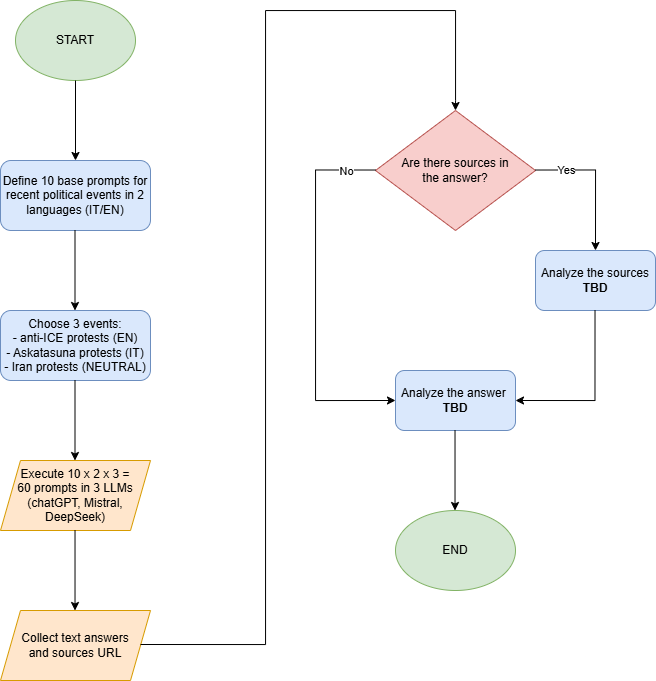

The diagram above was exported from draw.io. Its source (the exported page's mxGraphModel, read from the mxfile embedded in the PNG):
<mxGraphModel dx="1339" dy="743" grid="1" gridSize="10" guides="1" tooltips="1" connect="1" arrows="1" fold="1" page="1" pageScale="1" pageWidth="827" pageHeight="1169" math="0" shadow="0">
  <root>
    <mxCell id="0" />
    <mxCell id="1" parent="0" />
    <mxCell id="oBGwN2BTA7PT_j6B30fb-1" parent="1" style="ellipse;whiteSpace=wrap;html=1;fillColor=#d5e8d4;strokeColor=#82b366;" value="" vertex="1">
      <mxGeometry height="80" width="120" x="90" y="70" as="geometry" />
    </mxCell>
    <mxCell id="oBGwN2BTA7PT_j6B30fb-2" parent="1" style="text;html=1;whiteSpace=wrap;strokeColor=none;fillColor=none;align=center;verticalAlign=middle;rounded=0;" value="START" vertex="1">
      <mxGeometry height="30" width="60" x="120" y="95" as="geometry" />
    </mxCell>
    <mxCell id="oBGwN2BTA7PT_j6B30fb-3" edge="1" parent="1" style="endArrow=classic;html=1;rounded=0;exitX=1;exitY=0.5;exitDx=0;exitDy=0;" target="oBGwN2BTA7PT_j6B30fb-4" value="">
      <mxGeometry height="50" relative="1" width="50" as="geometry">
        <mxPoint x="150" y="150" as="sourcePoint" />
        <mxPoint x="170" y="250" as="targetPoint" />
      </mxGeometry>
    </mxCell>
    <mxCell id="oBGwN2BTA7PT_j6B30fb-4" parent="1" style="rounded=1;whiteSpace=wrap;html=1;fillColor=#dae8fc;strokeColor=#6c8ebf;" value="" vertex="1">
      <mxGeometry height="70" width="150" x="75" y="230" as="geometry" />
    </mxCell>
    <mxCell id="oBGwN2BTA7PT_j6B30fb-11" parent="1" style="rounded=1;whiteSpace=wrap;html=1;fillColor=#dae8fc;strokeColor=#6c8ebf;" value="" vertex="1">
      <mxGeometry height="70" width="150" x="75" y="380" as="geometry" />
    </mxCell>
    <mxCell id="oBGwN2BTA7PT_j6B30fb-13" edge="1" parent="1" style="endArrow=classic;html=1;rounded=0;exitX=1;exitY=0.5;exitDx=0;exitDy=0;" value="">
      <mxGeometry height="50" relative="1" width="50" as="geometry">
        <mxPoint x="149.5" y="300" as="sourcePoint" />
        <mxPoint x="149.5" y="380" as="targetPoint" />
      </mxGeometry>
    </mxCell>
    <mxCell id="oBGwN2BTA7PT_j6B30fb-14" parent="1" style="text;html=1;whiteSpace=wrap;strokeColor=none;fillColor=none;align=center;verticalAlign=middle;rounded=0;" value="Define 10 base prompts for recent political events in 2 languages (IT/EN)" vertex="1">
      <mxGeometry height="70" width="150" x="75" y="230" as="geometry" />
    </mxCell>
    <mxCell id="oBGwN2BTA7PT_j6B30fb-5" parent="1" style="text;html=1;whiteSpace=wrap;strokeColor=none;fillColor=none;align=center;verticalAlign=middle;rounded=0;" value="&lt;div&gt;&lt;br&gt;&lt;/div&gt;Choose 3 events:&lt;div&gt;- anti-ICE protests (EN)&lt;/div&gt;&lt;div&gt;- Askatasuna protests (IT)&lt;/div&gt;&lt;div&gt;- Iran protests (NEUTRAL)&lt;br&gt;&lt;div&gt;&lt;br&gt;&lt;/div&gt;&lt;/div&gt;" vertex="1">
      <mxGeometry height="70" width="150" x="75" y="380" as="geometry" />
    </mxCell>
    <mxCell id="oBGwN2BTA7PT_j6B30fb-16" edge="1" parent="1" style="endArrow=classic;html=1;rounded=0;exitX=1;exitY=0.5;exitDx=0;exitDy=0;" value="">
      <mxGeometry height="50" relative="1" width="50" as="geometry">
        <mxPoint x="149.5" y="450" as="sourcePoint" />
        <mxPoint x="149.5" y="530" as="targetPoint" />
      </mxGeometry>
    </mxCell>
    <mxCell id="oBGwN2BTA7PT_j6B30fb-17" parent="1" style="shape=parallelogram;perimeter=parallelogramPerimeter;whiteSpace=wrap;html=1;fixedSize=1;fillColor=#ffe6cc;strokeColor=#d79b00;" value="" vertex="1">
      <mxGeometry height="70" width="150" x="75" y="530" as="geometry" />
    </mxCell>
    <mxCell id="oBGwN2BTA7PT_j6B30fb-18" parent="1" style="text;html=1;whiteSpace=wrap;strokeColor=none;fillColor=none;align=center;verticalAlign=middle;rounded=0;" value="Execute 10 x 2 x 3 = 60 prompts in 3 LLMs (chatGPT, Mistral, DeepSeek)" vertex="1">
      <mxGeometry height="60" width="120" x="90" y="535" as="geometry" />
    </mxCell>
    <mxCell id="oBGwN2BTA7PT_j6B30fb-22" edge="1" parent="1" style="endArrow=classic;html=1;rounded=0;exitX=1;exitY=0.5;exitDx=0;exitDy=0;" value="">
      <mxGeometry height="50" relative="1" width="50" as="geometry">
        <mxPoint x="149.52" y="600" as="sourcePoint" />
        <mxPoint x="149.52" y="680" as="targetPoint" />
      </mxGeometry>
    </mxCell>
    <mxCell id="oBGwN2BTA7PT_j6B30fb-23" parent="1" style="shape=parallelogram;perimeter=parallelogramPerimeter;whiteSpace=wrap;html=1;fixedSize=1;fillColor=#ffe6cc;strokeColor=#d79b00;" value="" vertex="1">
      <mxGeometry height="70" width="150" x="75" y="680" as="geometry" />
    </mxCell>
    <mxCell id="oBGwN2BTA7PT_j6B30fb-24" parent="1" style="text;html=1;whiteSpace=wrap;strokeColor=none;fillColor=none;align=center;verticalAlign=middle;rounded=0;" value="Collect text answers and sources URL" vertex="1">
      <mxGeometry height="60" width="120" x="90" y="685" as="geometry" />
    </mxCell>
    <mxCell id="oBGwN2BTA7PT_j6B30fb-25" parent="1" style="rhombus;whiteSpace=wrap;html=1;fillColor=#f8cecc;strokeColor=#b85450;" value="" vertex="1">
      <mxGeometry height="120" width="160" x="450" y="180" as="geometry" />
    </mxCell>
    <mxCell id="oBGwN2BTA7PT_j6B30fb-27" edge="1" parent="1" style="endArrow=classic;html=1;rounded=0;exitX=1;exitY=0.5;exitDx=0;exitDy=0;edgeStyle=orthogonalEdgeStyle;" value="">
      <mxGeometry height="50" relative="1" width="50" as="geometry">
        <Array as="points">
          <mxPoint x="340" y="714" />
          <mxPoint x="340" y="80" />
          <mxPoint x="530" y="80" />
          <mxPoint x="530" y="170" />
        </Array>
        <mxPoint x="215" y="714" as="sourcePoint" />
        <mxPoint x="530" y="180" as="targetPoint" />
      </mxGeometry>
    </mxCell>
    <mxCell id="oBGwN2BTA7PT_j6B30fb-30" parent="1" style="text;html=1;whiteSpace=wrap;strokeColor=none;fillColor=none;align=center;verticalAlign=middle;rounded=0;" value="Are there sources in the answer?" vertex="1">
      <mxGeometry height="60" width="120" x="470" y="210" as="geometry" />
    </mxCell>
    <mxCell id="oBGwN2BTA7PT_j6B30fb-33" parent="1" style="rounded=1;whiteSpace=wrap;html=1;fillColor=#dae8fc;strokeColor=#6c8ebf;" value="" vertex="1">
      <mxGeometry height="60" width="120" x="610" y="320" as="geometry" />
    </mxCell>
    <mxCell id="oBGwN2BTA7PT_j6B30fb-34" edge="1" parent="1" style="endArrow=classic;html=1;rounded=0;edgeStyle=orthogonalEdgeStyle;entryX=0.5;entryY=0;entryDx=0;entryDy=0;" target="oBGwN2BTA7PT_j6B30fb-33" value="">
      <mxGeometry relative="1" as="geometry">
        <Array as="points">
          <mxPoint x="670" y="239" />
        </Array>
        <mxPoint x="610" y="239.52" as="sourcePoint" />
        <mxPoint x="710" y="239.52" as="targetPoint" />
      </mxGeometry>
    </mxCell>
    <mxCell id="oBGwN2BTA7PT_j6B30fb-35" connectable="0" parent="oBGwN2BTA7PT_j6B30fb-34" style="edgeLabel;resizable=0;html=1;;align=center;verticalAlign=middle;" value="Yes" vertex="1">
      <mxGeometry relative="1" as="geometry">
        <mxPoint x="-30" y="-10" as="offset" />
      </mxGeometry>
    </mxCell>
    <mxCell id="oBGwN2BTA7PT_j6B30fb-37" parent="1" style="text;html=1;whiteSpace=wrap;strokeColor=none;fillColor=none;align=center;verticalAlign=middle;rounded=0;" value="Analyze the sources &lt;b&gt;TBD&lt;/b&gt;" vertex="1">
      <mxGeometry height="60" width="120" x="610" y="320" as="geometry" />
    </mxCell>
    <mxCell id="oBGwN2BTA7PT_j6B30fb-40" parent="1" style="rounded=1;whiteSpace=wrap;html=1;fillColor=#dae8fc;strokeColor=#6c8ebf;" value="" vertex="1">
      <mxGeometry height="60" width="120" x="470" y="440" as="geometry" />
    </mxCell>
    <mxCell id="oBGwN2BTA7PT_j6B30fb-42" edge="1" parent="1" style="endArrow=classic;html=1;rounded=0;exitX=1;exitY=0.5;exitDx=0;exitDy=0;" value="">
      <mxGeometry height="50" relative="1" width="50" as="geometry">
        <mxPoint x="529.52" y="500" as="sourcePoint" />
        <mxPoint x="529.52" y="580" as="targetPoint" />
      </mxGeometry>
    </mxCell>
    <mxCell id="oBGwN2BTA7PT_j6B30fb-44" parent="1" style="ellipse;whiteSpace=wrap;html=1;fillColor=#d5e8d4;strokeColor=#82b366;" value="" vertex="1">
      <mxGeometry height="80" width="120" x="470" y="580" as="geometry" />
    </mxCell>
    <mxCell id="oBGwN2BTA7PT_j6B30fb-45" parent="1" style="text;html=1;whiteSpace=wrap;strokeColor=none;fillColor=none;align=center;verticalAlign=middle;rounded=0;" value="END" vertex="1">
      <mxGeometry height="30" width="60" x="500" y="605" as="geometry" />
    </mxCell>
    <mxCell id="oBGwN2BTA7PT_j6B30fb-38" parent="1" style="text;html=1;whiteSpace=wrap;strokeColor=none;fillColor=none;align=center;verticalAlign=middle;rounded=0;" value="Analyze the answer&amp;nbsp;&lt;div&gt;&lt;b&gt;TBD&lt;/b&gt;&lt;/div&gt;" vertex="1">
      <mxGeometry height="60" width="120" x="470" y="440" as="geometry" />
    </mxCell>
    <mxCell id="oBGwN2BTA7PT_j6B30fb-47" edge="1" parent="1" style="endArrow=classic;html=1;rounded=0;exitX=1;exitY=0.5;exitDx=0;exitDy=0;edgeStyle=orthogonalEdgeStyle;entryX=1;entryY=0.5;entryDx=0;entryDy=0;" target="oBGwN2BTA7PT_j6B30fb-38" value="">
      <mxGeometry height="50" relative="1" width="50" as="geometry">
        <Array as="points">
          <mxPoint x="669" y="470" />
        </Array>
        <mxPoint x="669.52" y="380" as="sourcePoint" />
        <mxPoint x="670" y="480" as="targetPoint" />
      </mxGeometry>
    </mxCell>
    <mxCell id="oBGwN2BTA7PT_j6B30fb-51" edge="1" parent="1" style="endArrow=classic;html=1;rounded=0;edgeStyle=orthogonalEdgeStyle;entryX=0;entryY=0.5;entryDx=0;entryDy=0;" target="oBGwN2BTA7PT_j6B30fb-38" value="">
      <mxGeometry relative="1" as="geometry">
        <Array as="points">
          <mxPoint x="390" y="239" />
          <mxPoint x="390" y="470" />
        </Array>
        <mxPoint x="450" y="239.52" as="sourcePoint" />
        <mxPoint x="400" y="480" as="targetPoint" />
      </mxGeometry>
    </mxCell>
    <mxCell id="oBGwN2BTA7PT_j6B30fb-52" connectable="0" parent="oBGwN2BTA7PT_j6B30fb-51" style="edgeLabel;resizable=0;html=1;;align=center;verticalAlign=middle;" value="No" vertex="1">
      <mxGeometry relative="1" as="geometry">
        <mxPoint x="30" y="-125" as="offset" />
      </mxGeometry>
    </mxCell>
  </root>
</mxGraphModel>